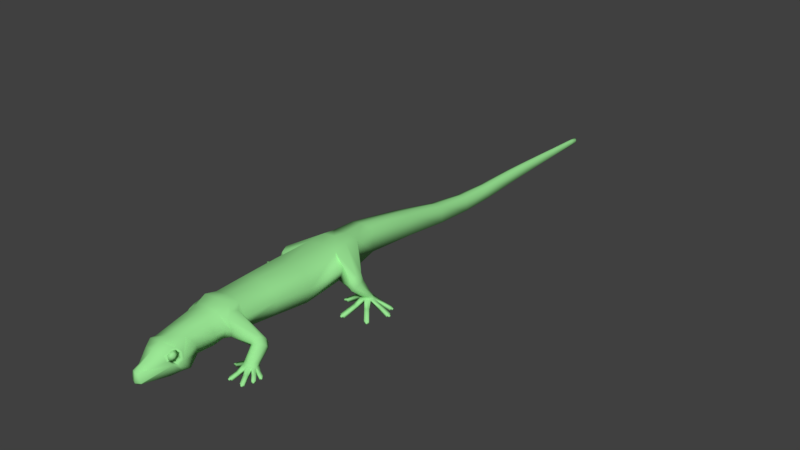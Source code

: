 # Source: little_lizard_01.blend  (saved by Blender 2.83.18; exported with 4.5.12 LTS)
import bpy
from mathutils import Matrix  # noqa: F401  (used for matrix-valued properties, if any)

bpy.ops.wm.read_factory_settings(use_empty=True)
scene = bpy.context.scene
scene.name = 'Scene'

# ---- collections
col_collection_1 = bpy.data.collections.new('Collection 1'); scene.collection.children.link(col_collection_1)

# ---- materials (node trees are filled in below, after node groups)
mat_material_001 = bpy.data.materials.new('Material.001')
mat_material_001.alpha_threshold = 0.0
mat_material_001.use_transparent_shadow = False
mat_material_001.diffuse_color = (0.3283, 0.8, 0.301, 1.0)
mat_material_001.roughness = 0.5
mat_material_001.line_color = (0.0, 0.0, 0.0, 1.0)

# ---- material node trees

# ---- world
world_world = bpy.data.worlds.new('World'); scene.world = world_world
world_world.color = (0.05088, 0.05088, 0.05088)
world_world.use_sun_shadow = False
world_world.sun_shadow_jitter_overblur = 0.0
world_world.cycles.sampling_method = 'MANUAL'

# ---- meshes
me_cube_001 = bpy.data.meshes.new('Cube.001')
me_cube_001.from_pydata([(0.2407, -2.334, 0.3488), (0.2307, -2.362, 0.762), (0.2526, -1.978, 0.3412), (0.24, -1.99, 0.7861), (0.07798, -3.671, 0.2116), (0.07932, -3.675, 0.3716), (0.1986, -3.269, 0.1876), (0.1877, -3.345, 0.5407), (0.1678, -2.752, 0.2803), (0.1923, -2.95, 0.6688), (0.02885, 7.452, 0.1465), (0.02886, 7.451, 0.1865), (0.2873, 0.552, 0.3566), (0.2494, 0.5243, 0.7829), (0.3037, -3.0, 0.225), (0.2288, -3.146, 0.596), (0.1137, -3.544, 0.3904), (0.2138, -2.492, 0.3008), (0.2128, -2.536, 0.7367), (0.06319, 6.0, 0.1225), (0.06316, 5.997, 0.2475), (0.04906, 6.585, 0.1321), (0.04905, 6.583, 0.2229), (0.03874, 7.017, 0.1394), (0.03873, 7.016, 0.2045), (0.03199, 7.297, 0.1441), (0.032, 7.296, 0.1926), (0.09868, 4.297, 0.2693), (0.09856, 4.313, 0.06231), (-0.1123, 3.622, 0.06662), (0.08239, 5.154, 0.1014), (0.08233, 5.142, 0.2711), (-0.1125, 3.613, 0.3051), (0.3083, 0.02165, 0.2801), (0.2837, -0.01405, 0.79), (0.217, 0.9319, 0.3823), (0.2117, 0.9138, 0.7951), (0.3575, -2.374, 0.5539), (0.3626, -1.986, 0.5748), (0.09282, -3.691, 0.2367), (0.2383, -3.249, 0.3673), (0.2843, -3.084, 0.3898), (0.2368, -2.815, 0.4907), (0.297, -2.53, 0.512), (0.1719, 1.925, 0.6179), (0.1721, 1.92, 0.2653), (0.435, -0.006497, 0.5523), (0.133, 2.867, 0.4108), (0.1328, 2.858, 0.1269), (0.2601, -3.107, 0.217), (0.2134, -3.24, 0.6211), (0.2604, -3.163, 0.3224), (0.3126, 0.3198, 0.24), (0.24, 0.2659, 0.8259), (0.611, 0.2305, 0.1097), (0.619, 0.1499, 0.1105), (0.6946, 0.09644, 0.1065), (0.7804, 0.07643, 0.09854), (0.8557, 0.1389, 0.09081), (0.8712, 0.2029, 0.08711), (0.7771, 0.2732, 0.09674), (0.7814, -0.1104, 0.05879), (0.6096, 0.226, 0.04191), (0.6812, 0.279, 0.03836), (0.6304, 0.1531, 0.03729), (0.6922, 0.09005, 0.04099), (0.7824, 0.08665, 0.03395), (0.8587, 0.1377, 0.03791), (0.8542, 0.2011, 0.03425), (0.7792, 0.2736, 0.03983), (0.731, 0.1841, 0.009329), (0.7074, -0.08716, 0.05797), (0.7133, -0.07908, 0.007551), (0.7802, -0.09112, 0.006146), (1.093, 0.1526, 0.05792), (1.096, 0.07767, 0.05959), (1.087, 0.08091, 0.007646), (1.078, 0.1449, 0.004787), (1.012, 0.2607, 0.05703), (1.061, 0.2039, 0.05925), (1.043, 0.1997, 0.006832), (1.008, 0.2542, 0.007279), (0.9912, -0.05146, 0.05947), (0.928, -0.09266, 0.05826), (0.9263, -0.07552, 0.004877), (0.9886, -0.04934, 0.007408), (0.7972, -0.4222, 0.03479), (0.7215, -0.4035, 0.03477), (0.7283, -0.3958, -0.01593), (0.7949, -0.4076, -0.01755), (1.296, 0.08992, 0.03356), (1.281, 0.01895, 0.03512), (1.274, 0.02422, -0.01564), (1.275, 0.08618, -0.01869), (1.172, 0.2692, 0.03424), (1.207, 0.2055, 0.03541), (1.191, 0.2052, -0.0177), (1.164, 0.2616, -0.01626), (1.203, -0.2973, 0.03498), (1.133, -0.3316, 0.03415), (1.132, -0.3136, -0.01845), (1.195, -0.293, -0.01542), (0.5236, -0.03357, 0.03349), (0.468, 0.01348, 0.03225), (0.486, 0.02192, -0.01721), (0.5275, -0.02495, -0.01491), (0.7815, -0.4223, 0.03304), (0.7366, -0.4152, 0.03112), (0.7397, -0.4118, -0.001171), (0.777, -0.415, -0.003974), (1.3, 0.07322, 0.03148), (1.288, 0.03137, 0.03356), (1.286, 0.03561, -0.00269), (1.29, 0.07125, -0.003707), (1.188, 0.2571, 0.03027), (1.202, 0.2187, 0.03374), (1.194, 0.2225, -0.004478), (1.184, 0.2543, -0.0007473), (1.19, -0.3091, 0.0333), (1.151, -0.3303, 0.03101), (1.15, -0.3214, -0.003068), (1.186, -0.3085, -0.002505), (0.5093, -0.02798, 0.03186), (0.4757, 0.000541, 0.03167), (0.4852, 0.002843, -0.003491), (0.5095, -0.02406, -0.001343), (0.7837, -0.4531, 0.0275), (0.7564, -0.4549, 0.02762), (0.7576, -0.4522, 0.005492), (0.7817, -0.4486, 0.004809), (1.337, 0.04698, 0.02709), (1.326, 0.02274, 0.02773), (1.324, 0.02475, 0.005468), (1.331, 0.04727, 0.004297), (1.235, 0.2376, 0.02755), (1.235, 0.2113, 0.02745), (1.23, 0.2124, 0.004751), (1.232, 0.2365, 0.005436), (1.207, -0.3402, 0.02755), (1.185, -0.3552, 0.02739), (1.183, -0.3502, 0.00448), (1.204, -0.3388, 0.00552), (0.4717, -0.04834, 0.0277), (0.4523, -0.03091, 0.02707), (0.4571, -0.02863, 0.005048), (0.4726, -0.04581, 0.005948), (0.6128, 0.1125, 0.1466), (0.6864, 0.05375, 0.139), (0.6162, 0.1954, 0.1586), (0.7772, 0.2264, 0.1589), (0.8477, 0.08462, 0.1524), (0.8547, 0.1572, 0.1535), (0.7787, 0.03508, 0.1522), (0.7359, -0.1721, 0.512), (0.8076, -0.1506, 0.4005), (0.8224, -0.05358, 0.4409), (0.7563, -0.06622, 0.5574), (0.7772, 0.06609, 0.4351), (0.7323, 0.06448, 0.5473), (0.6192, 0.1357, 0.3189), (0.6268, 0.1535, 0.3526), (0.6021, 0.02568, 0.2733), (0.5885, 0.02329, 0.2955), (0.6564, -0.09136, 0.2818), (0.6175, -0.123, 0.34), (0.7402, -0.1683, 0.3336), (0.6816, -0.1925, 0.4214), (0.2639, -2.16, 0.2991), (0.2511, -2.192, 0.8331), (0.3371, -2.264, 0.3825), (0.3295, -2.294, 0.6927), (0.3125, -2.027, 0.3912), (0.3053, -2.074, 0.7216), (0.3836, -2.298, 0.5126), (0.3299, -2.025, 0.5604), (0.3094, -2.145, 0.345), (0.3029, -2.194, 0.7568), (0.7167, -2.125, 0.03881), (0.6159, -2.163, 0.04593), (0.5888, -2.241, 0.07704), (0.6316, -2.334, 0.08698), (0.7135, -2.37, 0.08887), (0.7959, -2.337, 0.08864), (0.8265, -2.279, 0.08675), (0.8009, -2.179, 0.0641), (0.7047, -2.501, 0.04451), (0.6289, -2.171, -0.003731), (0.7151, -2.15, -0.007441), (0.622, -2.241, -0.003636), (0.6453, -2.323, 0.003193), (0.7148, -2.344, 0.001846), (0.785, -2.327, 0.004836), (0.7964, -2.276, 0.001161), (0.7877, -2.188, 0.004057), (0.7137, -2.254, -0.009134), (0.6417, -2.478, 0.04277), (0.6481, -2.471, -0.0044), (0.705, -2.484, -0.005273), (0.9167, -2.357, 0.04212), (0.8826, -2.415, 0.04446), (0.8754, -2.408, -0.003233), (0.8999, -2.357, -0.006279), (0.8994, -2.262, 0.0418), (0.9041, -2.327, 0.04537), (0.8883, -2.324, -0.00425), (0.8893, -2.268, -0.005592), (0.8538, -2.466, 0.04412), (0.7942, -2.495, 0.04291), (0.795, -2.479, -0.006309), (0.8499, -2.461, -0.003714), (0.7005, -2.635, 0.02239), (0.6396, -2.616, 0.02235), (0.6457, -2.609, -0.02289), (0.6994, -2.622, -0.02428), (0.9923, -2.44, 0.02121), (0.9537, -2.491, 0.02267), (0.9506, -2.484, -0.02246), (0.9753, -2.436, -0.02542), (0.9878, -2.3, 0.02171), (0.9882, -2.363, 0.02293), (0.9766, -2.358, -0.02428), (0.9781, -2.303, -0.0233), (0.9394, -2.614, 0.02278), (0.8795, -2.637, 0.02178), (0.8801, -2.621, -0.02502), (0.934, -2.609, -0.02229), (0.489, -2.358, 0.022), (0.4641, -2.298, 0.02106), (0.4819, -2.298, -0.02633), (0.4961, -2.352, -0.02356), (0.6874, -2.635, 0.02142), (0.6509, -2.626, 0.01949), (0.6536, -2.624, -0.009736), (0.6839, -2.629, -0.0124), (0.9889, -2.455, 0.01946), (0.9646, -2.483, 0.02171), (0.9652, -2.48, -0.01103), (0.9812, -2.453, -0.01166), (0.9948, -2.315, 0.0183), (0.9908, -2.351, 0.02156), (0.9862, -2.345, -0.01251), (0.9911, -2.316, -0.009167), (0.9286, -2.623, 0.02132), (0.8938, -2.638, 0.01947), (0.8945, -2.63, -0.01163), (0.9248, -2.622, -0.0108), (0.4807, -2.348, 0.0213), (0.4654, -2.312, 0.02098), (0.4734, -2.314, -0.01276), (0.4822, -2.344, -0.01095), (0.6891, -2.661, 0.01644), (0.6647, -2.661, 0.01652), (0.6658, -2.659, -0.004374), (0.6878, -2.656, -0.005052), (1.005, -2.486, 0.01615), (0.9865, -2.502, 0.01662), (0.9857, -2.5, -0.004314), (1.0, -2.484, -0.005394), (1.02, -2.345, 0.01652), (1.01, -2.367, 0.01642), (1.006, -2.365, -0.004935), (1.018, -2.345, -0.004344), (0.9381, -2.65, 0.01661), (0.9167, -2.662, 0.0162), (0.9159, -2.657, -0.005337), (0.9361, -2.649, -0.004315), (0.4484, -2.351, 0.01654), (0.4392, -2.329, 0.0162), (0.4441, -2.328, -0.005584), (0.4503, -2.349, -0.004532), (0.592, -2.22, 0.1052), (0.6315, -2.299, 0.1309), (0.7181, -2.112, 0.05481), (0.6252, -2.141, 0.06317), (0.7993, -2.158, 0.09256), (0.7929, -2.305, 0.1408), (0.8268, -2.241, 0.1285), (0.712, -2.333, 0.141), (0.5812, -2.088, 0.2218), (0.5849, -2.086, 0.2244), (0.6093, -2.139, 0.3229), (0.6059, -2.148, 0.2925), (0.6594, -2.118, 0.4077), (0.6813, -2.154, 0.3491), (0.7066, -2.046, 0.4267), (0.7563, -2.099, 0.3528), (0.731, -1.966, 0.3764), (0.7932, -2.027, 0.306), (0.7204, -1.917, 0.2911), (0.7775, -1.972, 0.2308), (0.6728, -1.926, 0.2035), (0.7106, -1.965, 0.1648), (0.6146, -1.995, 0.1757), (0.6249, -2.013, 0.1616), (0.2227, -3.337, 0.456), (0.2684, -3.086, 0.5238), (0.2213, -3.273, 0.4215), (0.2206, -3.263, 0.4352), (0.2045, -3.282, 0.5238), (0.2125, -3.226, 0.5606), (0.2245, -3.165, 0.5547), (0.2422, -3.141, 0.4618), (0.2309, -3.201, 0.423), (0.2382, -3.136, 0.5166), (0.2124, -3.289, 0.4769), (0.2018, -3.297, 0.5314), (0.2193, -3.227, 0.5853), (0.2275, -3.151, 0.5685), (0.2451, -3.124, 0.4568), (0.2372, -3.196, 0.4032), (0.2438, -3.126, 0.5156), (0.2537, -3.214, 0.4964), (0.2162, -3.297, 0.4733), (-0.2407, -2.334, 0.3488), (-0.2307, -2.362, 0.762), (-0.2526, -1.978, 0.3412), (-0.24, -1.99, 0.7861), (-0.07798, -3.671, 0.2116), (-0.07932, -3.675, 0.3716), (-0.1986, -3.269, 0.1876), (-0.1877, -3.345, 0.5407), (-0.1678, -2.752, 0.2803), (-0.1923, -2.95, 0.6688), (-0.02885, 7.452, 0.1465), (-0.02886, 7.451, 0.1865), (-0.2873, 0.552, 0.3566), (-0.2494, 0.5243, 0.7829), (-0.3037, -3.0, 0.225), (-0.2288, -3.146, 0.596), (-0.1137, -3.544, 0.3904), (-0.2138, -2.492, 0.3008), (-0.2128, -2.536, 0.7367), (-0.06319, 6.0, 0.1225), (-0.06316, 5.997, 0.2475), (-0.04906, 6.585, 0.1321), (-0.04905, 6.583, 0.2229), (-0.03874, 7.017, 0.1394), (-0.03873, 7.016, 0.2045), (-0.03199, 7.297, 0.1441), (-0.032, 7.296, 0.1926), (-0.09868, 4.297, 0.2693), (-0.09856, 4.313, 0.06231), (0.1123, 3.622, 0.06662), (-0.08239, 5.154, 0.1014), (-0.08233, 5.142, 0.2711), (0.1125, 3.613, 0.3051), (-0.3083, 0.02165, 0.2801), (-0.2837, -0.01405, 0.79), (-0.217, 0.9319, 0.3823), (-0.2117, 0.9138, 0.7951), (-0.3575, -2.374, 0.5539), (-0.3626, -1.986, 0.5748), (-0.09282, -3.691, 0.2367), (-0.2383, -3.249, 0.3673), (-0.2843, -3.084, 0.3898), (-0.2368, -2.815, 0.4907), (-0.297, -2.53, 0.512), (-0.1719, 1.925, 0.6179), (-0.1721, 1.92, 0.2653), (-0.435, -0.006497, 0.5523), (-0.133, 2.867, 0.4108), (-0.1328, 2.858, 0.1269), (-0.2601, -3.107, 0.217), (-0.2134, -3.24, 0.6211), (-0.2604, -3.163, 0.3224), (-0.3126, 0.3198, 0.24), (-0.24, 0.2659, 0.8259), (-0.611, 0.2305, 0.1097), (-0.619, 0.1499, 0.1105), (-0.6946, 0.09644, 0.1065), (-0.7804, 0.07643, 0.09854), (-0.8557, 0.1389, 0.09081), (-0.8712, 0.2029, 0.08711), (-0.7771, 0.2732, 0.09674), (-0.7814, -0.1104, 0.05879), (-0.6096, 0.226, 0.04191), (-0.6812, 0.279, 0.03836), (-0.6304, 0.1531, 0.03729), (-0.6922, 0.09005, 0.04099), (-0.7824, 0.08665, 0.03395), (-0.8587, 0.1377, 0.03791), (-0.8542, 0.2011, 0.03425), (-0.7792, 0.2736, 0.03983), (-0.731, 0.1841, 0.009329), (-0.7074, -0.08716, 0.05797), (-0.7133, -0.07908, 0.007551), (-0.7802, -0.09112, 0.006146), (-1.093, 0.1526, 0.05792), (-1.096, 0.07767, 0.05959), (-1.087, 0.08091, 0.007646), (-1.078, 0.1449, 0.004787), (-1.012, 0.2607, 0.05703), (-1.061, 0.2039, 0.05925), (-1.043, 0.1997, 0.006832), (-1.008, 0.2542, 0.007279), (-0.9912, -0.05146, 0.05947), (-0.928, -0.09266, 0.05826), (-0.9263, -0.07552, 0.004877), (-0.9886, -0.04934, 0.007408), (-0.7972, -0.4222, 0.03479), (-0.7215, -0.4035, 0.03477), (-0.7283, -0.3958, -0.01593), (-0.7949, -0.4076, -0.01755), (-1.296, 0.08992, 0.03356), (-1.281, 0.01895, 0.03512), (-1.274, 0.02422, -0.01564), (-1.275, 0.08618, -0.01869), (-1.172, 0.2692, 0.03424), (-1.207, 0.2055, 0.03541), (-1.191, 0.2052, -0.0177), (-1.164, 0.2616, -0.01626), (-1.203, -0.2973, 0.03498), (-1.133, -0.3316, 0.03415), (-1.132, -0.3136, -0.01845), (-1.195, -0.293, -0.01542), (-0.5236, -0.03357, 0.03349), (-0.468, 0.01348, 0.03225), (-0.486, 0.02192, -0.01721), (-0.5275, -0.02495, -0.01491), (-0.7815, -0.4223, 0.03304), (-0.7366, -0.4152, 0.03112), (-0.7397, -0.4118, -0.001171), (-0.777, -0.415, -0.003974), (-1.3, 0.07322, 0.03148), (-1.288, 0.03137, 0.03356), (-1.286, 0.03561, -0.00269), (-1.29, 0.07125, -0.003707), (-1.188, 0.2571, 0.03027), (-1.202, 0.2187, 0.03374), (-1.194, 0.2225, -0.004478), (-1.184, 0.2543, -0.0007473), (-1.19, -0.3091, 0.0333), (-1.151, -0.3303, 0.03101), (-1.15, -0.3214, -0.003068), (-1.186, -0.3085, -0.002505), (-0.5093, -0.02798, 0.03186), (-0.4757, 0.000541, 0.03167), (-0.4852, 0.002843, -0.003491), (-0.5095, -0.02406, -0.001343), (-0.7837, -0.4531, 0.0275), (-0.7564, -0.4549, 0.02762), (-0.7576, -0.4522, 0.005492), (-0.7817, -0.4486, 0.004809), (-1.337, 0.04698, 0.02709), (-1.326, 0.02274, 0.02773), (-1.324, 0.02475, 0.005468), (-1.331, 0.04727, 0.004297), (-1.235, 0.2376, 0.02755), (-1.235, 0.2113, 0.02745), (-1.23, 0.2124, 0.004751), (-1.232, 0.2365, 0.005436), (-1.207, -0.3402, 0.02755), (-1.185, -0.3552, 0.02739), (-1.183, -0.3502, 0.00448), (-1.204, -0.3388, 0.00552), (-0.4717, -0.04834, 0.0277), (-0.4523, -0.03091, 0.02707), (-0.4571, -0.02863, 0.005048), (-0.4726, -0.04581, 0.005948), (-0.6128, 0.1125, 0.1466), (-0.6864, 0.05375, 0.139), (-0.6162, 0.1954, 0.1586), (-0.7772, 0.2264, 0.1589), (-0.8477, 0.08462, 0.1524), (-0.8547, 0.1572, 0.1535), (-0.7787, 0.03508, 0.1522), (-0.7359, -0.1721, 0.512), (-0.8076, -0.1506, 0.4005), (-0.8224, -0.05358, 0.4409), (-0.7563, -0.06622, 0.5574), (-0.7772, 0.06609, 0.4351), (-0.7323, 0.06448, 0.5473), (-0.6192, 0.1357, 0.3189), (-0.6268, 0.1535, 0.3526), (-0.6021, 0.02568, 0.2733), (-0.5885, 0.02329, 0.2955), (-0.6564, -0.09136, 0.2818), (-0.6175, -0.123, 0.34), (-0.7402, -0.1683, 0.3336), (-0.6816, -0.1925, 0.4214), (-0.2639, -2.16, 0.2991), (-0.2511, -2.192, 0.8331), (-0.3371, -2.264, 0.3825), (-0.3295, -2.294, 0.6927), (-0.3125, -2.027, 0.3912), (-0.3053, -2.074, 0.7216), (-0.3836, -2.298, 0.5126), (-0.3299, -2.025, 0.5604), (-0.3094, -2.145, 0.345), (-0.3029, -2.194, 0.7568), (-0.7167, -2.125, 0.03881), (-0.6159, -2.163, 0.04593), (-0.5888, -2.241, 0.07704), (-0.6316, -2.334, 0.08698), (-0.7135, -2.37, 0.08887), (-0.7959, -2.337, 0.08864), (-0.8265, -2.279, 0.08675), (-0.8009, -2.179, 0.0641), (-0.7047, -2.501, 0.04451), (-0.6289, -2.171, -0.003731), (-0.7151, -2.15, -0.007441), (-0.622, -2.241, -0.003636), (-0.6453, -2.323, 0.003193), (-0.7148, -2.344, 0.001846), (-0.785, -2.327, 0.004836), (-0.7964, -2.276, 0.001161), (-0.7877, -2.188, 0.004057), (-0.7137, -2.254, -0.009134), (-0.6417, -2.478, 0.04277), (-0.6481, -2.471, -0.0044), (-0.705, -2.484, -0.005273), (-0.9167, -2.357, 0.04212), (-0.8826, -2.415, 0.04446), (-0.8754, -2.408, -0.003233), (-0.8999, -2.357, -0.006279), (-0.8994, -2.262, 0.0418), (-0.9041, -2.327, 0.04537), (-0.8883, -2.324, -0.00425), (-0.8893, -2.268, -0.005592), (-0.8538, -2.466, 0.04412), (-0.7942, -2.495, 0.04291), (-0.795, -2.479, -0.006309), (-0.8499, -2.461, -0.003714), (-0.7005, -2.635, 0.02239), (-0.6396, -2.616, 0.02235), (-0.6457, -2.609, -0.02289), (-0.6994, -2.622, -0.02428), (-0.9923, -2.44, 0.02121), (-0.9537, -2.491, 0.02267), (-0.9506, -2.484, -0.02246), (-0.9753, -2.436, -0.02542), (-0.9878, -2.3, 0.02171), (-0.9882, -2.363, 0.02293), (-0.9766, -2.358, -0.02428), (-0.9781, -2.303, -0.0233), (-0.9394, -2.614, 0.02278), (-0.8795, -2.637, 0.02178), (-0.8801, -2.621, -0.02502), (-0.934, -2.609, -0.02229), (-0.489, -2.358, 0.022), (-0.4641, -2.298, 0.02106), (-0.4819, -2.298, -0.02633), (-0.4961, -2.352, -0.02356), (-0.6874, -2.635, 0.02142), (-0.6509, -2.626, 0.01949), (-0.6536, -2.624, -0.009736), (-0.6839, -2.629, -0.0124), (-0.9889, -2.455, 0.01946), (-0.9646, -2.483, 0.02171), (-0.9652, -2.48, -0.01103), (-0.9812, -2.453, -0.01166), (-0.9948, -2.315, 0.0183), (-0.9908, -2.351, 0.02156), (-0.9862, -2.345, -0.01251), (-0.9911, -2.316, -0.009167), (-0.9286, -2.623, 0.02132), (-0.8938, -2.638, 0.01947), (-0.8945, -2.63, -0.01163), (-0.9248, -2.622, -0.0108), (-0.4807, -2.348, 0.0213), (-0.4654, -2.312, 0.02098), (-0.4734, -2.314, -0.01276), (-0.4822, -2.344, -0.01095), (-0.6891, -2.661, 0.01644), (-0.6647, -2.661, 0.01652), (-0.6658, -2.659, -0.004374), (-0.6878, -2.656, -0.005052), (-1.005, -2.486, 0.01615), (-0.9865, -2.502, 0.01662), (-0.9857, -2.5, -0.004314), (-1.0, -2.484, -0.005394), (-1.02, -2.345, 0.01652), (-1.01, -2.367, 0.01642), (-1.006, -2.365, -0.004935), (-1.018, -2.345, -0.004344), (-0.9381, -2.65, 0.01661), (-0.9167, -2.662, 0.0162), (-0.9159, -2.657, -0.005337), (-0.9361, -2.649, -0.004315), (-0.4484, -2.351, 0.01654), (-0.4392, -2.329, 0.0162), (-0.4441, -2.328, -0.005584), (-0.4503, -2.349, -0.004532), (-0.592, -2.22, 0.1052), (-0.6315, -2.299, 0.1309), (-0.7181, -2.112, 0.05481), (-0.6252, -2.141, 0.06317), (-0.7993, -2.158, 0.09256), (-0.7929, -2.305, 0.1408), (-0.8268, -2.241, 0.1285), (-0.712, -2.333, 0.141), (-0.5812, -2.088, 0.2218), (-0.5849, -2.086, 0.2244), (-0.6093, -2.139, 0.3229), (-0.6059, -2.148, 0.2925), (-0.6594, -2.118, 0.4077), (-0.6813, -2.154, 0.3491), (-0.7066, -2.046, 0.4267), (-0.7563, -2.099, 0.3528), (-0.731, -1.966, 0.3764), (-0.7932, -2.027, 0.306), (-0.7204, -1.917, 0.2911), (-0.7775, -1.972, 0.2308), (-0.6728, -1.926, 0.2035), (-0.7106, -1.965, 0.1648), (-0.6146, -1.995, 0.1757), (-0.6249, -2.013, 0.1616), (-0.2227, -3.337, 0.456), (-0.2684, -3.086, 0.5238), (-0.2213, -3.273, 0.4215), (-0.2206, -3.263, 0.4352), (-0.2045, -3.282, 0.5238), (-0.2125, -3.226, 0.5606), (-0.2245, -3.165, 0.5547), (-0.2422, -3.141, 0.4618), (-0.2309, -3.201, 0.423), (-0.2382, -3.136, 0.5166), (-0.2124, -3.289, 0.4769), (-0.2018, -3.297, 0.5314), (-0.2193, -3.227, 0.5853), (-0.2275, -3.151, 0.5685), (-0.2451, -3.124, 0.4568), (-0.2372, -3.196, 0.4032), (-0.2438, -3.126, 0.5156), (-0.2537, -3.214, 0.4964), (-0.2162, -3.297, 0.4733), (0.362, -0.7563, 0.2542), (0.3061, -1.397, 0.3016), (0.2848, -0.7702, 0.7886), (0.2508, -1.418, 0.7969), (0.5014, -0.7777, 0.5776), (0.4213, -1.415, 0.6116), (-0.362, -0.7563, 0.2542), (-0.3061, -1.397, 0.3016), (-0.2848, -0.7702, 0.7886), (-0.2508, -1.418, 0.7969), (-0.5014, -0.7777, 0.5776), (-0.4213, -1.415, 0.6116), (1.51e-08, -1.976, 0.3048), (1.409e-09, -2.37, 0.797), (8.646e-17, -3.685, 0.1782), (8.646e-17, 7.48, 0.2144), (8.646e-17, -3.265, 0.1504), (8.646e-17, -2.746, 0.2439), (8.646e-17, -3.12, 0.6831), (8.646e-17, -2.484, 0.2651), (8.646e-17, 6.0, 0.08152), (1.808e-10, 6.586, 0.09006), (4.336e-10, 7.018, 0.09633), (5.06e-10, 7.298, 0.1004), (8.646e-17, 4.314, 0.02269), (8.646e-17, 1.914, 0.2268), (1.418e-10, 4.297, 0.3092), (-1.475e-10, 5.156, 0.06116), (8.646e-17, 1.932, 0.6559), (8.646e-17, 0.02278, 0.1591), (8.646e-17, 0.5581, 0.3192), (8.646e-17, 0.93, 0.3435), (8.646e-17, 3.62, 0.02737), (8.646e-17, 3.617, 0.3445), (8.646e-17, 2.853, 0.08828), (8.646e-17, 2.874, 0.4493), (8.646e-17, -3.726, 0.2211), (3.402e-11, -2.331, 0.3126), (8.646e-17, -1.986, 0.8219), (8.34e-17, -3.704, 0.3866), (8.646e-17, 7.481, 0.119), (8.368e-17, -3.593, 0.4629), (1.413e-10, -3.371, 0.5895), (8.646e-17, -2.994, 0.1863), (-6.795e-11, -2.956, 0.7053), (8.715e-10, -2.54, 0.7731), (8.646e-17, 5.998, 0.2885), (3.616e-10, 6.585, 0.2649), (8.646e-17, 7.018, 0.2475), (8.646e-17, 7.298, 0.2363), (1.485e-10, 5.142, 0.3113), (-6.907e-10, -0.01504, 0.8246), (-2.258e-09, 0.5236, 0.8202), (-8.414e-10, 0.9157, 0.833), (-3.339e-11, -3.099, 0.1795), (7.242e-11, -3.249, 0.6569), (-2.036e-09, 0.2662, 0.8602), (7.005e-11, 0.3251, 0.2062), (8.646e-17, -2.161, 0.2643), (3.076e-08, -2.195, 0.8684), (8.646e-17, -0.77, 0.8238), (-3.353e-11, -1.418, 0.8322), (8.646e-17, -0.7569, 0.1303), (8.646e-17, -1.4, 0.178)], [], [(684, 638, 2, 167), (37, 0, 169, 173), (662, 640, 4, 39), (640, 642, 6, 4), (353, 352, 329), (669, 643, 8, 14), (41, 14, 8, 42), (688, 689, 633, 632), (34, 628, 630, 46), (645, 663, 0, 17), (43, 17, 0, 37), (672, 20, 22, 673), (342, 345, 47, 48), (20, 19, 21, 22), (673, 22, 24, 674), (22, 21, 23, 24), (31, 30, 19, 20), (674, 24, 26, 675), (24, 23, 25, 26), (26, 25, 10, 11), (660, 361, 29, 658), (348, 325, 326, 349), (54, 148, 149, 60), (679, 36, 44, 654), (652, 340, 32, 659), (44, 36, 35, 45), (651, 358, 361, 660), (672, 333, 344, 676), (639, 314, 331, 671), (27, 28, 30, 31), (676, 344, 340, 652), (659, 32, 360, 661), (638, 315, 633, 689), (631, 38, 2, 627), (661, 360, 357, 654), (471, 473, 472, 470), (680, 669, 14, 49), (51, 49, 14, 41), (631, 629, 3, 38), (8, 17, 43, 42), (664, 3, 629, 687), (44, 45, 48, 47), (651, 45, 35, 657), (653, 343, 332, 646), (646, 332, 334, 647), (643, 321, 330, 645), (687, 629, 628, 686), (323, 338, 339, 324), (18, 43, 37, 1), (46, 630, 626, 33), (15, 295, 9), (16, 294, 7), (5, 39, 16), (679, 678, 13, 36), (1, 37, 173, 170), (360, 32, 29, 361), (656, 325, 348, 657), (294, 304, 298, 7), (682, 677, 34, 53), (655, 346, 365, 683), (644, 328, 363, 681), (658, 29, 341, 650), (650, 341, 343, 653), (649, 338, 323, 666), (641, 324, 339, 675), (648, 336, 338, 649), (647, 334, 336, 648), (671, 331, 322, 670), (9, 42, 43, 18), (668, 320, 329, 667), (667, 329, 318, 665), (664, 316, 481, 685), (681, 363, 320, 668), (678, 682, 53, 13), (51, 302, 297, 40), (40, 6, 49, 51), (642, 680, 49, 6), (670, 322, 328, 644), (50, 299, 300, 15), (7, 298, 299, 50), (41, 301, 302, 51), (295, 303, 301, 41), (683, 365, 325, 656), (40, 16, 39), (685, 481, 314, 639), (33, 164, 166, 46), (34, 153, 156, 53), (52, 162, 164, 33), (53, 156, 158, 13), (12, 160, 162, 52), (159, 148, 146, 161), (155, 151, 149, 157), (46, 166, 153, 34), (165, 152, 150, 154), (161, 146, 147, 163), (342, 28, 27, 345), (154, 150, 151, 155), (55, 54, 62, 64), (60, 69, 63), (69, 68, 70, 63), (68, 67, 66, 70), (63, 70, 64, 62), (70, 66, 65, 64), (62, 54, 63), (56, 71, 61, 57), (65, 72, 71, 56), (66, 73, 72, 65), (57, 61, 73, 66), (58, 75, 74, 59), (67, 76, 75, 58), (68, 77, 76, 67), (59, 74, 77, 68), (59, 79, 78, 60), (68, 80, 79, 59), (69, 81, 80, 68), (60, 78, 81, 69), (57, 83, 82, 58), (66, 84, 83, 57), (67, 85, 84, 66), (58, 82, 85, 67), (64, 104, 103, 55), (65, 105, 104, 64), (56, 102, 105, 65), (82, 98, 101, 85), (74, 90, 93, 77), (71, 87, 86, 61), (72, 88, 87, 71), (73, 89, 88, 72), (78, 94, 97, 81), (75, 91, 90, 74), (76, 92, 91, 75), (77, 93, 92, 76), (369, 415, 416, 368), (79, 95, 94, 78), (80, 96, 95, 79), (81, 97, 96, 80), (61, 86, 89, 73), (83, 99, 98, 82), (84, 100, 99, 83), (85, 101, 100, 84), (111, 131, 130, 110), (87, 107, 106, 86), (88, 108, 107, 87), (89, 109, 108, 88), (86, 106, 109, 89), (106, 126, 129, 109), (91, 111, 110, 90), (92, 112, 111, 91), (93, 113, 112, 92), (90, 110, 113, 93), (109, 129, 128, 108), (95, 115, 114, 94), (96, 116, 115, 95), (97, 117, 116, 96), (94, 114, 117, 97), (108, 128, 127, 107), (99, 119, 118, 98), (100, 120, 119, 99), (101, 121, 120, 100), (98, 118, 121, 101), (126, 127, 128, 129), (103, 123, 122, 102), (104, 124, 123, 103), (105, 125, 124, 104), (102, 122, 125, 105), (112, 132, 131, 111), (113, 133, 132, 112), (110, 130, 133, 113), (115, 135, 134, 114), (116, 136, 135, 115), (117, 137, 136, 116), (114, 134, 137, 117), (119, 139, 138, 118), (120, 140, 139, 119), (121, 141, 140, 120), (118, 138, 141, 121), (123, 143, 142, 122), (124, 144, 143, 123), (125, 145, 144, 124), (122, 142, 145, 125), (420, 419, 439, 440), (130, 131, 132, 133), (134, 135, 136, 137), (138, 139, 140, 141), (142, 143, 144, 145), (57, 58, 150, 152), (59, 60, 149, 151), (54, 55, 146, 148), (56, 57, 152, 147), (58, 59, 151, 150), (54, 60, 63), (55, 56, 147, 146), (154, 155, 156, 153), (155, 157, 158, 156), (149, 148, 159, 157), (159, 161, 162, 160), (161, 163, 164, 162), (163, 165, 166, 164), (165, 154, 153, 166), (677, 686, 628, 34), (168, 1, 170, 176), (167, 2, 171, 175), (663, 684, 167, 0), (3, 168, 176, 172), (2, 38, 174, 171), (0, 167, 175, 169), (38, 3, 172, 174), (292, 279, 169, 175), (283, 281, 271, 277), (278, 293, 273, 270), (300, 303, 295, 15), (289, 287, 276, 274), (285, 283, 277, 275), (281, 278, 270, 271), (291, 289, 274, 272), (287, 285, 275, 276), (179, 178, 186, 188), (177, 184, 193, 187), (193, 192, 194, 187), (192, 191, 190, 194), (187, 194, 188, 186), (194, 190, 189, 188), (178, 177, 187, 186), (180, 195, 185, 181), (189, 196, 195, 180), (190, 197, 196, 189), (181, 185, 197, 190), (182, 199, 198, 183), (191, 200, 199, 182), (192, 201, 200, 191), (183, 198, 201, 192), (183, 203, 202, 184), (192, 204, 203, 183), (193, 205, 204, 192), (184, 202, 205, 193), (181, 207, 206, 182), (190, 208, 207, 181), (191, 209, 208, 190), (182, 206, 209, 191), (188, 228, 227, 179), (189, 229, 228, 188), (180, 226, 229, 189), (206, 222, 225, 209), (198, 214, 217, 201), (195, 211, 210, 185), (196, 212, 211, 195), (197, 213, 212, 196), (202, 218, 221, 205), (199, 215, 214, 198), (200, 216, 215, 199), (201, 217, 216, 200), (493, 539, 540, 492), (203, 219, 218, 202), (204, 220, 219, 203), (205, 221, 220, 204), (185, 210, 213, 197), (207, 223, 222, 206), (208, 224, 223, 207), (209, 225, 224, 208), (235, 255, 254, 234), (211, 231, 230, 210), (212, 232, 231, 211), (213, 233, 232, 212), (210, 230, 233, 213), (230, 250, 253, 233), (215, 235, 234, 214), (216, 236, 235, 215), (217, 237, 236, 216), (214, 234, 237, 217), (233, 253, 252, 232), (219, 239, 238, 218), (220, 240, 239, 219), (221, 241, 240, 220), (218, 238, 241, 221), (232, 252, 251, 231), (223, 243, 242, 222), (224, 244, 243, 223), (225, 245, 244, 224), (222, 242, 245, 225), (250, 251, 252, 253), (227, 247, 246, 226), (228, 248, 247, 227), (229, 249, 248, 228), (226, 246, 249, 229), (236, 256, 255, 235), (237, 257, 256, 236), (234, 254, 257, 237), (239, 259, 258, 238), (240, 260, 259, 239), (241, 261, 260, 240), (238, 258, 261, 241), (243, 263, 262, 242), (244, 264, 263, 243), (245, 265, 264, 244), (242, 262, 265, 245), (247, 267, 266, 246), (248, 268, 267, 247), (249, 269, 268, 248), (246, 266, 269, 249), (544, 543, 563, 564), (254, 255, 256, 257), (258, 259, 260, 261), (262, 263, 264, 265), (266, 267, 268, 269), (181, 182, 275, 277), (183, 184, 274, 276), (178, 179, 270, 273), (180, 181, 277, 271), (182, 183, 276, 275), (184, 177, 272, 274), (177, 178, 273, 272), (179, 180, 271, 270), (279, 278, 281, 280), (286, 288, 174, 172), (280, 281, 283, 282), (174, 288, 290, 171), (282, 283, 285, 284), (293, 291, 272, 273), (284, 285, 287, 286), (169, 279, 280, 173), (286, 287, 289, 288), (173, 280, 282, 170), (288, 289, 291, 290), (171, 290, 292, 175), (290, 291, 293, 292), (170, 282, 284, 176), (292, 293, 278, 279), (284, 286, 172, 176), (9, 295, 41, 42), (294, 40, 297, 304), (294, 16, 40), (304, 297, 296, 312), (298, 304, 312, 305), (301, 303, 310, 308), (299, 298, 305, 306), (306, 311, 310, 307), (305, 312, 311, 306), (310, 311, 309, 308), (311, 312, 296, 309), (303, 300, 307, 310), (297, 302, 309, 296), (302, 301, 308, 309), (300, 299, 306, 307), (350, 486, 482, 313), (354, 355, 321, 327), (158, 160, 12, 13), (359, 636, 634, 347), (356, 350, 313, 330), (666, 323, 324, 641), (335, 334, 332, 333), (334, 335, 337, 336), (333, 332, 343, 344), (336, 337, 339, 338), (32, 340, 341, 29), (462, 461, 367, 373), (357, 358, 348, 349), (344, 343, 341, 340), (315, 351, 637, 633), (364, 354, 327, 362), (637, 351, 316, 635), (356, 330, 321, 355), (357, 360, 361, 358), (477, 475, 365, 346), (35, 36, 13, 12), (331, 314, 350, 356), (346, 632, 636, 359), (328, 322, 608), (329, 320, 607), (318, 329, 352), (314, 483, 486, 350), (320, 611, 617, 607), (322, 331, 356, 355), (353, 610, 615, 364), (353, 364, 362, 319), (688, 655, 33, 626), (613, 612, 363, 328), (363, 612, 611, 320), (364, 615, 614, 354), (354, 614, 616, 608), (471, 469, 366, 326), (365, 475, 473, 325), (347, 466, 479, 359), (359, 479, 477, 346), (472, 474, 459, 461), (468, 470, 462, 464), (163, 147, 152, 165), (478, 467, 463, 465), (474, 476, 460, 459), (473, 471, 326, 325), (467, 468, 464, 463), (368, 377, 375, 367), (376, 382, 373), (382, 376, 383, 381), (381, 383, 379, 380), (376, 375, 377, 383), (383, 377, 378, 379), (367, 375, 376), (369, 370, 374, 384), (378, 369, 384, 385), (379, 378, 385, 386), (370, 379, 386, 374), (371, 372, 387, 388), (380, 371, 388, 389), (381, 380, 389, 390), (372, 381, 390, 387), (372, 373, 391, 392), (381, 372, 392, 393), (382, 381, 393, 394), (373, 382, 394, 391), (370, 371, 395, 396), (379, 370, 396, 397), (380, 379, 397, 398), (371, 380, 398, 395), (368, 416, 417, 377), (377, 417, 418, 378), (378, 418, 415, 369), (395, 398, 414, 411), (387, 390, 406, 403), (384, 374, 399, 400), (385, 384, 400, 401), (386, 385, 401, 402), (391, 394, 410, 407), (388, 387, 403, 404), (389, 388, 404, 405), (390, 389, 405, 406), (392, 391, 407, 408), (393, 392, 408, 409), (394, 393, 409, 410), (374, 386, 402, 399), (396, 395, 411, 412), (397, 396, 412, 413), (398, 397, 413, 414), (423, 443, 444, 424), (400, 399, 419, 420), (401, 400, 420, 421), (402, 401, 421, 422), (399, 402, 422, 419), (419, 422, 442, 439), (404, 403, 423, 424), (405, 404, 424, 425), (406, 405, 425, 426), (403, 406, 426, 423), (422, 421, 441, 442), (408, 407, 427, 428), (409, 408, 428, 429), (410, 409, 429, 430), (407, 410, 430, 427), (421, 420, 440, 441), (412, 411, 431, 432), (413, 412, 432, 433), (414, 413, 433, 434), (411, 414, 434, 431), (439, 442, 441, 440), (416, 415, 435, 436), (417, 416, 436, 437), (418, 417, 437, 438), (415, 418, 438, 435), (424, 444, 445, 425), (425, 445, 446, 426), (426, 446, 443, 423), (427, 447, 448, 428), (428, 448, 449, 429), (429, 449, 450, 430), (430, 450, 447, 427), (431, 451, 452, 432), (432, 452, 453, 433), (433, 453, 454, 434), (434, 454, 451, 431), (435, 455, 456, 436), (436, 456, 457, 437), (437, 457, 458, 438), (438, 458, 455, 435), (443, 446, 445, 444), (447, 450, 449, 448), (451, 454, 453, 452), (455, 458, 457, 456), (370, 465, 463, 371), (372, 464, 462, 373), (367, 461, 459, 368), (369, 460, 465, 370), (371, 463, 464, 372), (367, 376, 373), (368, 459, 460, 369), (4, 6, 40, 39), (469, 466, 347, 366), (467, 466, 469, 468), (468, 469, 471, 470), (461, 462, 470, 472), (353, 319, 317, 352), (472, 473, 475, 474), (474, 475, 477, 476), (476, 477, 479, 478), (478, 479, 466, 467), (481, 489, 483, 314), (480, 488, 484, 315), (316, 485, 489, 481), (315, 484, 487, 351), (313, 482, 488, 480), (351, 487, 485, 316), (482, 592, 605, 488), (596, 590, 584, 594), (591, 583, 586, 606), (608, 616, 613, 328), (602, 587, 589, 600), (598, 588, 590, 596), (594, 584, 583, 591), (604, 585, 587, 602), (600, 589, 588, 598), (492, 501, 499, 491), (490, 500, 506, 497), (506, 500, 507, 505), (505, 507, 503, 504), (500, 499, 501, 507), (507, 501, 502, 503), (491, 499, 500, 490), (493, 494, 498, 508), (502, 493, 508, 509), (503, 502, 509, 510), (494, 503, 510, 498), (495, 496, 511, 512), (504, 495, 512, 513), (505, 504, 513, 514), (496, 505, 514, 511), (496, 497, 515, 516), (505, 496, 516, 517), (506, 505, 517, 518), (497, 506, 518, 515), (494, 495, 519, 520), (503, 494, 520, 521), (504, 503, 521, 522), (495, 504, 522, 519), (492, 540, 541, 501), (501, 541, 542, 502), (502, 542, 539, 493), (519, 522, 538, 535), (511, 514, 530, 527), (508, 498, 523, 524), (509, 508, 524, 525), (510, 509, 525, 526), (515, 518, 534, 531), (512, 511, 527, 528), (513, 512, 528, 529), (514, 513, 529, 530), (516, 515, 531, 532), (517, 516, 532, 533), (518, 517, 533, 534), (498, 510, 526, 523), (520, 519, 535, 536), (521, 520, 536, 537), (522, 521, 537, 538), (547, 567, 568, 548), (524, 523, 543, 544), (525, 524, 544, 545), (526, 525, 545, 546), (523, 526, 546, 543), (543, 546, 566, 563), (528, 527, 547, 548), (529, 528, 548, 549), (530, 529, 549, 550), (527, 530, 550, 547), (546, 545, 565, 566), (532, 531, 551, 552), (533, 532, 552, 553), (534, 533, 553, 554), (531, 534, 554, 551), (545, 544, 564, 565), (536, 535, 555, 556), (537, 536, 556, 557), (538, 537, 557, 558), (535, 538, 558, 555), (563, 566, 565, 564), (540, 539, 559, 560), (541, 540, 560, 561), (542, 541, 561, 562), (539, 542, 562, 559), (548, 568, 569, 549), (549, 569, 570, 550), (550, 570, 567, 547), (551, 571, 572, 552), (552, 572, 573, 553), (553, 573, 574, 554), (554, 574, 571, 551), (555, 575, 576, 556), (556, 576, 577, 557), (557, 577, 578, 558), (558, 578, 575, 555), (559, 579, 580, 560), (560, 580, 581, 561), (561, 581, 582, 562), (562, 582, 579, 559), (567, 570, 569, 568), (571, 574, 573, 572), (575, 578, 577, 576), (579, 582, 581, 580), (494, 590, 588, 495), (496, 589, 587, 497), (491, 586, 583, 492), (493, 584, 590, 494), (495, 588, 589, 496), (497, 587, 585, 490), (490, 585, 586, 491), (492, 583, 584, 493), (592, 593, 594, 591), (487, 601, 599, 485), (593, 595, 596, 594), (484, 603, 601, 487), (595, 597, 598, 596), (606, 586, 585, 604), (597, 599, 600, 598), (486, 593, 592, 482), (599, 601, 602, 600), (595, 593, 486, 483), (601, 603, 604, 602), (605, 603, 484, 488), (603, 605, 606, 604), (597, 595, 483, 489), (605, 592, 591, 606), (599, 597, 489, 485), (322, 355, 354, 608), (353, 607, 617, 610), (607, 353, 329), (617, 625, 609, 610), (611, 618, 625, 617), (614, 621, 623, 616), (612, 619, 618, 611), (619, 620, 623, 624), (618, 619, 624, 625), (623, 621, 622, 624), (624, 622, 609, 625), (616, 623, 620, 613), (610, 609, 622, 615), (615, 622, 621, 614), (613, 620, 619, 612), (632, 633, 637, 636), (636, 637, 635, 634), (157, 159, 160, 158), (630, 631, 627, 626), (628, 629, 631, 630), (476, 478, 465, 460), (665, 662, 39, 5), (231, 251, 250, 230), (107, 127, 126, 106), (55, 103, 102, 56), (179, 227, 226, 180), (318, 352, 662, 665), (632, 346, 655, 688), (10, 666, 641, 11), (313, 480, 684, 663), (347, 634, 686, 677), (168, 685, 639, 1), (52, 683, 656, 12), (9, 670, 644, 15), (319, 362, 680, 642), (326, 366, 682, 678), (50, 681, 668, 7), (3, 664, 685, 168), (16, 667, 665, 5), (7, 668, 667, 16), (18, 671, 670, 9), (21, 647, 648, 23), (23, 648, 649, 25), (11, 641, 675, 26), (25, 649, 666, 10), (28, 650, 653, 30), (342, 658, 650, 28), (15, 644, 681, 50), (33, 655, 683, 52), (366, 347, 677, 682), (12, 656, 657, 35), (349, 326, 678, 679), (635, 687, 686, 634), (8, 643, 645, 17), (19, 646, 647, 21), (30, 653, 646, 19), (358, 651, 657, 348), (316, 664, 687, 635), (362, 327, 669, 680), (47, 661, 654, 44), (2, 638, 689, 627), (345, 659, 661, 47), (31, 676, 652, 27), (1, 639, 671, 18), (20, 672, 676, 31), (45, 651, 660, 48), (27, 652, 659, 345), (349, 679, 654, 357), (48, 660, 658, 342), (337, 674, 675, 339), (335, 673, 674, 337), (333, 672, 673, 335), (330, 313, 663, 645), (626, 627, 689, 688), (327, 321, 643, 669), (317, 319, 642, 640), (352, 317, 640, 662), (480, 315, 638, 684)])
me_cube_001.polygons.foreach_set('use_smooth', [True] * 696)
me_cube_001.materials.append(mat_material_001)
me_cube_001.use_remesh_preserve_volume = False
me_cube_001.use_remesh_preserve_attributes = False
me_cube_001.use_mirror_vertex_groups = False
me_cube_001.update()
arm_armature = bpy.data.armatures.new('Armature')  # bones are not reproduced

# ---- objects
ob_cube_001 = bpy.data.objects.new('Cube.001', me_cube_001)
ob_armature = bpy.data.objects.new('Armature', arm_armature)

# ---- transforms, parenting, visibility, modifiers, constraints
ob_cube_001.parent = ob_armature
ob_cube_001.matrix_parent_inverse = Matrix(((1.0, -0.0, 0.0, -0.1925), (-0.0, 1.0, -0.0, -0.1701), (0.0, -0.0, 1.0, -0.5683), (-0.0, 0.0, -0.0, 1.0)))
ob_cube_001.location = (0.0, 0.0, 0.0)
ob_cube_001.lock_rotations_4d = False
ob_cube_001.empty_display_type = 'ARROWS'
ob_cube_001.lineart.crease_threshold = 0.0
_vg = ob_cube_001.vertex_groups.new(name='Bone')
for _i, _w in zip([12, 13, 33, 34, 46, 52, 53, 153, 154, 155, 156, 157, 158, 159, 160, 161, 162, 163, 164, 165, 166, 366, 626, 628, 630, 655, 677, 678, 682, 683], [0.145, 0.1519, 0.7762, 0.8362, 0.9774, 0.5077, 0.7205, 0.4974, 0.09751, 0.09606, 0.5259, 0.1667, 0.8128, 0.2176, 0.4866, 0.09263, 0.1785, 0.05269, 0.197, 0.08824, 0.4348, 0.003518, 0.05462, 0.05259, 0.06659, 0.1191, 0.1694, 0.0401, 0.165, 0.07906]): _vg.add([_i], _w, 'REPLACE')
_vg = ob_cube_001.vertex_groups.new(name='Bone.001')
for _i, _w in zip([33, 52, 54, 55, 56, 57, 58, 59, 60, 61, 62, 63, 64, 65, 66, 67, 68, 69, 70, 71, 72, 73, 74, 75, 76, 77, 78, 79, 80, 81, 82, 83, 84, 85, 86, 87, 88, 89, 90, 91, 92, 93, 94, 95, 96, 97, 98, 99, 100, 101, 102, 103, 104, 105, 106, 107, 108, 109, 110, 111, 112, 113, 114, 115, 116, 117, 118, 119, 120, 121, 122, 123, 124, 125, 126, 127, 128, 129, 130, 131, 132, 133, 134, 135, 136, 137, 138, 139, 140, 141, 142, 143, 144, 145, 146, 147, 148, 149, 150, 151, 152, 153, 154, 155, 156, 157, 158, 159, 160, 161, 162, 163, 164, 165, 166], [0.0759, 0.1226, 0.9907, 0.9941, 0.9984, 0.9986, 0.9987, 0.9986, 0.9974, 0.999, 0.9964, 0.998, 0.998, 0.9992, 0.9993, 0.9991, 0.999, 0.9988, 0.9996, 0.9989, 0.999, 0.999, 0.9993, 0.9993, 0.9993, 0.9993, 0.9992, 0.9993, 0.9993, 0.9993, 0.9992, 0.9992, 0.9993, 0.9993, 0.999, 0.999, 0.999, 0.999, 0.9994, 0.9994, 0.9994, 0.9994, 0.9993, 0.9993, 0.9993, 0.9993, 0.9992, 0.9992, 0.9992, 0.9992, 0.9979, 0.9979, 0.9981, 0.9982, 0.999, 0.999, 0.999, 0.999, 0.9994, 0.9994, 0.9994, 0.9994, 0.9993, 0.9993, 0.9993, 0.9993, 0.9992, 0.9992, 0.9992, 0.9992, 0.998, 0.9979, 0.9981, 0.9981, 0.999, 0.999, 0.999, 0.999, 0.9994, 0.9994, 0.9994, 0.9994, 0.9993, 0.9993, 0.9993, 0.9993, 0.9992, 0.9992, 0.9992, 0.9992, 0.998, 0.998, 0.998, 0.998, 0.981, 0.9921, 0.9743, 0.9883, 0.9921, 0.9951, 0.9913, 0.5056, 0.9026, 0.9024, 0.4737, 0.8253, 0.1754, 0.7484, 0.4342, 0.8968, 0.8021, 0.9473, 0.8084, 0.9126, 0.5707]): _vg.add([_i], _w, 'REPLACE')
_vg = ob_cube_001.vertex_groups.new(name='Bone.002')
for _i, _w in zip([33, 34, 52, 53, 346, 347, 365, 366, 626, 627, 628, 629, 630, 631, 632, 633, 634, 635, 636, 637, 655, 677, 682, 683, 686, 687, 688, 689], [0.09462, 0.1005, 0.01333, 0.01157, 0.119, 0.09525, 0.02815, 0.01865, 0.8616, 0.07007, 0.8633, 0.0743, 0.8371, 0.08136, 0.8627, 0.07369, 0.8657, 0.07275, 0.8384, 0.08269, 0.6616, 0.5898, 0.1009, 0.09589, 0.9039, 0.06515, 0.9072, 0.05766]): _vg.add([_i], _w, 'REPLACE')
_vg = ob_cube_001.vertex_groups.new(name='Bone.003')
for _i, _w in zip([0, 1, 6, 8, 9, 14, 15, 17, 18, 37, 40, 41, 42, 43, 49, 50, 51, 167, 168, 169, 170, 173, 175, 176, 294, 295, 296, 297, 298, 299, 300, 301, 302, 303, 304, 305, 306, 307, 308, 309, 310, 311, 312, 313, 314, 316, 321, 322, 327, 328, 330, 331, 350, 353, 354, 355, 356, 362, 363, 364, 480, 481, 482, 483, 486, 488, 489, 608, 609, 610, 611, 612, 613, 614, 615, 616, 617, 618, 619, 620, 621, 622, 623, 624, 625, 639, 643, 644, 645, 663, 664, 669, 670, 671, 680, 681, 684, 685], [0.6042, 0.243, 0.004134, 0.8289, 0.2026, 0.1981, 0.07107, 0.8466, 0.6974, 0.2131, 0.02328, 0.1402, 0.7294, 0.7643, 0.1008, 0.03565, 0.07696, 0.1191, 0.09573, 0.1007, 0.067, 0.06476, 0.039, 0.04574, 0.003311, 0.1153, 0.05425, 0.04898, 0.02839, 0.04895, 0.06964, 0.1116, 0.08705, 0.09095, 0.03362, 0.03285, 0.05286, 0.07195, 0.1049, 0.08373, 0.08792, 0.06075, 0.03825, 0.6007, 0.2376, 0.0005885, 0.8149, 0.2015, 0.1905, 0.06986, 0.8463, 0.6993, 0.2119, 0.007619, 0.1312, 0.7265, 0.7636, 0.09488, 0.03112, 0.06864, 0.1192, 0.09369, 0.104, 0.06505, 0.06227, 0.03959, 0.03801, 0.1088, 0.03125, 0.02254, 0.01788, 0.04301, 0.06561, 0.08439, 0.05531, 0.08416, 0.01559, 0.02092, 0.04714, 0.06675, 0.08136, 0.05546, 0.07862, 0.0493, 0.01944, 0.6064, 0.8516, 0.05312, 0.9182, 0.8144, 0.05886, 0.1607, 0.1226, 0.7661, 0.06632, 0.00287, 0.1714, 0.3529]): _vg.add([_i], _w, 'REPLACE')
_vg = ob_cube_001.vertex_groups.new(name='Bone.004')
for _i, _w in zip([4, 5, 6, 7, 8, 9, 14, 15, 16, 17, 18, 39, 40, 41, 42, 43, 49, 50, 51, 294, 295, 296, 297, 298, 299, 300, 301, 302, 303, 304, 305, 306, 307, 308, 309, 310, 311, 312, 317, 318, 319, 320, 321, 322, 327, 328, 329, 330, 331, 352, 353, 354, 355, 356, 362, 363, 364, 607, 608, 609, 610, 611, 612, 613, 614, 615, 616, 617, 618, 619, 620, 621, 622, 623, 624, 625, 639, 640, 642, 643, 644, 662, 665, 667, 668, 669, 670, 671, 680, 681], [0.9992, 0.9989, 0.9721, 0.9761, 0.1493, 0.7807, 0.7962, 0.9243, 0.9952, 0.004646, 0.08275, 1.0, 0.9621, 0.8541, 0.2367, 0.005354, 0.8962, 0.9546, 0.9204, 0.9723, 0.8781, 0.944, 0.9489, 0.959, 0.9479, 0.9265, 0.8842, 0.9103, 0.9046, 0.9566, 0.9567, 0.9444, 0.9243, 0.891, 0.9136, 0.9079, 0.9367, 0.9542, 0.9995, 0.9992, 0.9757, 0.9789, 0.1612, 0.7821, 0.8029, 0.9254, 0.9962, 0.008661, 0.08278, 1.0, 0.9699, 0.8629, 0.2393, 0.006982, 0.9018, 0.9568, 0.9286, 0.9782, 0.8846, 0.9576, 0.9621, 0.9642, 0.9507, 0.9305, 0.9114, 0.9421, 0.9113, 0.9656, 0.9626, 0.9486, 0.9294, 0.9145, 0.9419, 0.9172, 0.9477, 0.9636, 0.007214, 0.9999, 0.9844, 0.1345, 0.9418, 1.0, 0.9995, 0.9977, 0.9871, 0.836, 0.8632, 0.09329, 0.9322, 0.9714]): _vg.add([_i], _w, 'REPLACE')
_vg = ob_cube_001.vertex_groups.new(name='Bone.005')
for _i, _w in zip([53, 325, 326, 346, 347, 359, 365, 366, 367, 368, 459, 460, 461, 466, 467, 468, 469, 470, 471, 472, 473, 474, 475, 476, 477, 478, 479, 632, 634, 636, 655, 677, 678, 682, 683], [0.003741, 0.1353, 0.1546, 0.7865, 0.8574, 0.9753, 0.5788, 0.7124, 0.02617, 0.003533, 0.06292, 0.019, 0.08666, 0.5569, 0.3833, 0.1065, 0.8855, 0.1513, 0.888, 0.4081, 0.7116, 0.2614, 0.4043, 0.2404, 0.7126, 0.2087, 0.5324, 0.05447, 0.05337, 0.06817, 0.123, 0.1734, 0.03482, 0.1675, 0.08499]): _vg.add([_i], _w, 'REPLACE')
_vg = ob_cube_001.vertex_groups.new(name='Bone.006')
for _i, _w in zip([346, 365, 367, 368, 369, 370, 371, 372, 373, 374, 375, 376, 377, 378, 379, 380, 381, 382, 383, 384, 385, 386, 387, 388, 389, 390, 391, 392, 393, 394, 395, 396, 397, 398, 399, 400, 401, 402, 403, 404, 405, 406, 407, 408, 409, 410, 411, 412, 413, 414, 415, 416, 417, 418, 419, 420, 421, 422, 423, 424, 425, 426, 427, 428, 429, 430, 431, 432, 433, 434, 435, 436, 437, 438, 439, 440, 441, 442, 443, 444, 445, 446, 447, 448, 449, 450, 451, 452, 453, 454, 455, 456, 457, 458, 459, 460, 461, 462, 463, 464, 465, 466, 467, 468, 469, 470, 471, 472, 473, 474, 475, 476, 477, 478, 479], [0.01392, 0.08377, 0.9591, 0.9711, 0.9875, 0.9963, 0.9992, 0.9996, 0.9977, 0.9958, 0.9808, 0.9902, 0.9863, 0.9936, 0.9981, 0.9994, 0.9995, 0.9984, 0.9976, 0.9952, 0.9954, 0.9957, 0.9997, 0.9997, 0.9997, 0.9997, 1.0, 1.0, 1.0, 0.9999, 0.9983, 0.9982, 0.9983, 0.9983, 0.9958, 0.9957, 0.9957, 0.9957, 0.9997, 0.9997, 0.9997, 0.9997, 1.0, 1.0, 1.0, 1.0, 0.9983, 0.9983, 0.9983, 0.9983, 0.987, 0.9857, 0.9871, 0.9872, 0.9958, 0.9957, 0.9957, 0.9957, 0.9997, 0.9997, 0.9997, 0.9997, 1.0, 1.0, 1.0, 1.0, 0.9983, 0.9983, 0.9983, 0.9983, 0.9868, 0.986, 0.9869, 0.987, 0.9957, 0.9957, 0.9957, 0.9957, 0.9997, 0.9997, 0.9997, 0.9997, 1.0, 1.0, 1.0, 1.0, 0.9983, 0.9983, 0.9983, 0.9983, 0.9866, 0.9865, 0.9866, 0.9867, 0.932, 0.963, 0.9069, 0.9917, 0.9847, 1.005, 0.9799, 0.4431, 0.6167, 0.893, 0.1139, 0.8449, 0.1007, 0.5639, 0.2444, 0.713, 0.5536, 0.7568, 0.29, 0.7914, 0.4715]): _vg.add([_i], _w, 'REPLACE')
_vg = ob_cube_001.vertex_groups.new(name='Bone.007')
for _i, _w in zip([0, 1, 2, 3, 17, 18, 37, 38, 42, 43, 167, 168, 169, 170, 171, 172, 173, 174, 175, 176, 270, 271, 275, 276, 277, 278, 279, 280, 281, 282, 283, 284, 285, 286, 287, 288, 289, 290, 291, 292, 293, 316, 481, 629, 631, 638, 639, 663, 664, 671, 684, 685], [0.3295, 0.6794, 0.2565, 0.6696, 0.1036, 0.1889, 0.7605, 0.5155, 0.01147, 0.195, 0.6585, 0.7677, 0.8579, 0.8983, 0.741, 0.8508, 0.9178, 0.8179, 0.8112, 0.8781, 0.02221, 0.01821, 0.03241, 0.04157, 0.01572, 0.2285, 0.2515, 0.8557, 0.5067, 0.9599, 0.8431, 0.9589, 0.8506, 0.8838, 0.5112, 0.5276, 0.1583, 0.4144, 0.1215, 0.1535, 0.1003, 0.02728, 0.009451, 0.04595, 0.03876, 0.006917, 0.1394, 0.02166, 0.1604, 0.0592, 0.06628, 0.145]): _vg.add([_i], _w, 'REPLACE')
_vg = ob_cube_001.vertex_groups.new(name='Bone.008')
for _i, _w in zip([171, 175, 177, 178, 179, 180, 181, 182, 183, 184, 185, 186, 187, 188, 189, 190, 191, 192, 193, 194, 195, 196, 197, 198, 199, 200, 201, 202, 203, 204, 205, 206, 207, 208, 209, 210, 211, 212, 213, 214, 215, 216, 217, 218, 219, 220, 221, 222, 223, 224, 225, 226, 227, 228, 229, 230, 231, 232, 233, 234, 235, 236, 237, 238, 239, 240, 241, 242, 243, 244, 245, 246, 247, 248, 249, 250, 251, 252, 253, 254, 255, 256, 257, 258, 259, 260, 261, 262, 263, 264, 265, 266, 267, 268, 269, 270, 271, 272, 273, 274, 275, 276, 277, 278, 279, 280, 281, 282, 283, 284, 285, 286, 287, 288, 289, 290, 291, 292, 293], [0.05477, 0.05054, 0.9905, 0.9856, 0.9855, 0.9913, 0.9934, 0.9909, 0.9859, 0.989, 0.9972, 0.9932, 0.9956, 0.996, 0.9975, 0.9979, 0.9957, 0.995, 0.9954, 0.9995, 0.9968, 0.9972, 0.9972, 0.9936, 0.9937, 0.9941, 0.9941, 0.9917, 0.9915, 0.9925, 0.9929, 0.9962, 0.9964, 0.9966, 0.9965, 0.9976, 0.9975, 0.9975, 0.9975, 0.9943, 0.9942, 0.9942, 0.9942, 0.992, 0.9919, 0.992, 0.9922, 0.997, 0.9969, 0.9969, 0.9969, 0.9951, 0.9945, 0.9956, 0.9958, 0.9976, 0.9975, 0.9975, 0.9975, 0.9943, 0.9942, 0.9942, 0.9943, 0.992, 0.992, 0.992, 0.9921, 0.997, 0.997, 0.9969, 0.997, 0.995, 0.9948, 0.9954, 0.9956, 0.9976, 0.9975, 0.9975, 0.9975, 0.9943, 0.9943, 0.9943, 0.9943, 0.992, 0.992, 0.992, 0.992, 0.997, 0.997, 0.997, 0.997, 0.9952, 0.9952, 0.9953, 0.9954, 0.963, 0.9655, 0.9862, 0.9788, 0.9791, 0.9587, 0.9542, 0.967, 0.7599, 0.7348, 0.1383, 0.4884, 0.01832, 0.1548, 0.02039, 0.1484, 0.1119, 0.4886, 0.4719, 0.8415, 0.5845, 0.8777, 0.8401, 0.8956]): _vg.add([_i], _w, 'REPLACE')
_vg = ob_cube_001.vertex_groups.new(name='Bone.009')
for _i, _w in zip([1, 3, 168, 313, 314, 315, 316, 330, 331, 350, 351, 355, 356, 480, 481, 482, 483, 484, 485, 486, 487, 488, 489, 583, 584, 588, 589, 590, 591, 592, 593, 594, 595, 596, 597, 598, 599, 600, 601, 602, 603, 604, 605, 606, 635, 637, 638, 639, 663, 664, 671, 684, 685], [0.0005181, 0.026, 0.009762, 0.3259, 0.6858, 0.2656, 0.6632, 0.09982, 0.1871, 0.7687, 0.5054, 0.01197, 0.1957, 0.66, 0.7705, 0.8301, 0.9042, 0.7676, 0.8365, 0.9375, 0.7963, 0.8117, 0.8839, 0.0156, 0.01264, 0.03308, 0.04391, 0.01385, 0.2171, 0.2408, 0.7898, 0.4719, 0.9498, 0.828, 0.9496, 0.8444, 0.8976, 0.5123, 0.5275, 0.1618, 0.402, 0.1185, 0.1478, 0.09511, 0.04226, 0.03856, 0.008582, 0.1367, 0.01905, 0.1591, 0.06152, 0.06571, 0.1445]): _vg.add([_i], _w, 'REPLACE')
_vg = ob_cube_001.vertex_groups.new(name='Bone.010')
for _i, _w in zip([480, 482, 484, 488, 490, 491, 492, 493, 494, 495, 496, 497, 498, 499, 500, 501, 502, 503, 504, 505, 506, 507, 508, 509, 510, 511, 512, 513, 514, 515, 516, 517, 518, 519, 520, 521, 522, 523, 524, 525, 526, 527, 528, 529, 530, 531, 532, 533, 534, 535, 536, 537, 538, 539, 540, 541, 542, 543, 544, 545, 546, 547, 548, 549, 550, 551, 552, 553, 554, 555, 556, 557, 558, 559, 560, 561, 562, 563, 564, 565, 566, 567, 568, 569, 570, 571, 572, 573, 574, 575, 576, 577, 578, 579, 580, 581, 582, 583, 584, 585, 586, 587, 588, 589, 590, 591, 592, 593, 594, 595, 596, 597, 598, 599, 600, 601, 602, 603, 604, 605, 606], [0.00212, 0.02221, 0.04497, 0.05503, 0.9907, 0.987, 0.9868, 0.9921, 0.9936, 0.9906, 0.9851, 0.988, 0.9973, 0.9938, 0.9956, 0.9964, 0.998, 0.9979, 0.9954, 0.9944, 0.9949, 0.9994, 0.997, 0.9974, 0.9974, 0.9932, 0.9933, 0.9937, 0.9937, 0.9905, 0.9902, 0.9912, 0.9914, 0.9961, 0.9963, 0.9965, 0.9964, 0.9977, 0.9976, 0.9976, 0.9976, 0.9939, 0.9937, 0.9938, 0.9938, 0.9907, 0.9907, 0.9908, 0.9909, 0.9969, 0.9968, 0.9968, 0.9968, 0.9958, 0.9951, 0.9959, 0.9962, 0.9977, 0.9976, 0.9976, 0.9977, 0.9938, 0.9938, 0.9938, 0.9938, 0.9907, 0.9907, 0.9908, 0.9908, 0.9969, 0.9968, 0.9968, 0.9968, 0.9957, 0.9953, 0.9958, 0.996, 0.9977, 0.9977, 0.9977, 0.9977, 0.9938, 0.9938, 0.9938, 0.9938, 0.9907, 0.9907, 0.9907, 0.9907, 0.9969, 0.9969, 0.9969, 0.9969, 0.9958, 0.9957, 0.9958, 0.9959, 0.9663, 0.9683, 0.9865, 0.9806, 0.9778, 0.9584, 0.953, 0.9679, 0.7711, 0.7452, 0.2039, 0.5231, 0.03834, 0.1697, 0.03789, 0.1545, 0.09699, 0.4874, 0.4719, 0.8381, 0.5978, 0.881, 0.8471, 0.9014]): _vg.add([_i], _w, 'REPLACE')
_vg = ob_cube_001.vertex_groups.new(name='Bone.012')
for _i, _w in zip([12, 13, 33, 34, 35, 36, 52, 53, 159, 160, 325, 326, 346, 347, 348, 349, 365, 366, 473, 475, 655, 656, 657, 677, 678, 679, 682, 683], [0.7253, 0.724, 0.01577, 0.004172, 0.0472, 0.06741, 0.2896, 0.2042, 0.00634, 0.06663, 0.7137, 0.7127, 0.024, 0.005277, 0.04744, 0.06655, 0.2517, 0.2005, 0.01918, 0.008513, 0.07221, 0.8424, 0.0273, 0.0609, 0.7966, 0.05822, 0.5427, 0.6918]): _vg.add([_i], _w, 'REPLACE')
_vg = ob_cube_001.vertex_groups.new(name='Bone.011')
for _i, _w in zip([0, 1, 2, 3, 38, 167, 168, 169, 171, 172, 174, 175, 176, 313, 314, 315, 316, 351, 480, 481, 482, 484, 485, 487, 488, 489, 626, 627, 628, 629, 630, 631, 632, 633, 634, 635, 636, 637, 638, 639, 663, 664, 684, 685, 686, 687, 688, 689], [0.0428, 0.01315, 0.7038, 0.2602, 0.4579, 0.1871, 0.1013, 0.002396, 0.1889, 0.1186, 0.1641, 0.08932, 0.06044, 0.04412, 0.01376, 0.6957, 0.2646, 0.4662, 0.1828, 0.102, 0.002265, 0.1708, 0.1272, 0.1826, 0.08406, 0.06295, 0.07263, 0.9019, 0.07164, 0.8628, 0.08724, 0.8636, 0.0726, 0.8965, 0.06989, 0.8666, 0.08576, 0.862, 0.9209, 0.08858, 0.1086, 0.6138, 0.69, 0.3495, 0.05782, 0.891, 0.06091, 0.9297]): _vg.add([_i], _w, 'REPLACE')
_vg = ob_cube_001.vertex_groups.new(name='Bone.014')
for _i, _w in zip([12, 13, 35, 36, 52, 325, 326, 348, 349, 365, 656, 657, 678, 679], [0.1002, 0.1013, 0.9158, 0.8946, 0.01098, 0.1101, 0.1045, 0.916, 0.8956, 0.005068, 0.09079, 0.9388, 0.09891, 0.9093]): _vg.add([_i], _w, 'REPLACE')
_vg = ob_cube_001.vertex_groups.new(name='Bone.015')
for _i, _w in zip([44, 45, 357, 358, 651, 654], [0.9725, 0.97, 0.9713, 0.9694, 0.9748, 0.9755]): _vg.add([_i], _w, 'REPLACE')
_vg = ob_cube_001.vertex_groups.new(name='Bone.016')
for _i, _w in zip([29, 32, 47, 48, 342, 345, 360, 361, 658, 659, 660, 661], [0.9868, 0.9885, 0.986, 0.9894, 0.987, 0.989, 0.9853, 0.9893, 0.9879, 0.9879, 0.9893, 0.989]): _vg.add([_i], _w, 'REPLACE')
_vg = ob_cube_001.vertex_groups.new(name='Bone.017')
for _i, _w in zip([27, 28, 30, 31, 340, 341, 343, 344, 650, 652, 653, 676], [0.9891, 0.9906, 0.9959, 0.9957, 0.988, 0.9905, 0.9956, 0.9954, 0.9907, 0.9895, 0.9958, 0.9946]): _vg.add([_i], _w, 'REPLACE')
_vg = ob_cube_001.vertex_groups.new(name='Bone.018')
for _i, _w in zip([19, 20, 332, 333, 646, 672], [0.9931, 0.9909, 0.9923, 0.9904, 0.9918, 0.9895]): _vg.add([_i], _w, 'REPLACE')
_vg = ob_cube_001.vertex_groups.new(name='Bone.019')
for _i, _w in zip([10, 11, 21, 22, 23, 24, 25, 26, 323, 324, 334, 335, 336, 337, 338, 339, 641, 647, 648, 649, 666, 673, 674, 675], [1.0, 1.0, 0.996, 0.9951, 1.0, 1.0, 1.0, 1.0, 1.0, 1.0, 0.9954, 0.9947, 1.0, 1.0, 1.0, 1.0, 1.0, 0.9947, 1.0, 1.0, 1.0, 0.9943, 1.0, 1.0]): _vg.add([_i], _w, 'REPLACE')
_m = ob_cube_001.modifiers.new('Armature', 'ARMATURE')
_m.object = ob_armature
ob_armature.location = (0.1925, 0.1701, 0.5683)
ob_armature.show_in_front = True
ob_armature.lineart.crease_threshold = 0.0

# ---- collection membership
col_collection_1.objects.link(ob_cube_001)
col_collection_1.objects.link(ob_armature)

# ---- scene / render settings (as saved in the file)
scene.frame_start = 1; scene.frame_end = 250; scene.frame_set(1)
scene.render.engine = 'BLENDER_EEVEE_NEXT'
scene.render.resolution_percentage = 50
scene.render.dither_intensity = 0.0
scene.cycles.use_denoising = False
scene.cycles.samples = 128
scene.cycles.sampling_pattern = 'TABULATED_SOBOL'
scene.cycles.use_adaptive_sampling = False
scene.cycles.use_light_tree = False
scene.cycles.blur_glossy = 0.0
scene.cycles.sample_clamp_indirect = 0.0
scene.view_settings.view_transform = 'Standard'
bpy.context.view_layer.update()

# ---- added for rendering (the .blend has no active camera and no usable light): camera, sun
cam_auto = bpy.data.cameras.new('AutoCamera')
cam_auto.lens = 50.0
cam_auto.sensor_width = 36.0
cam_auto.clip_end = 1000.0
ob_auto_camera = bpy.data.objects.new('AutoCamera', cam_auto)
scene.collection.objects.link(ob_auto_camera)
ob_auto_camera.location = (10.692, -10.9531, 8.97468)
ob_auto_camera.rotation_euler = (1.09748, -7.21219e-08, 0.694738)
scene.camera = ob_auto_camera
light_auto_sun = bpy.data.lights.new('AutoSun', 'SUN')
light_auto_sun.energy = 3.0
light_auto_sun.angle = 0.0523599
ob_auto_sun = bpy.data.objects.new('AutoSun', light_auto_sun)
scene.collection.objects.link(ob_auto_sun)
ob_auto_sun.rotation_euler = (0.872665, 0.174533, 0.523599)
bpy.context.view_layer.update()
